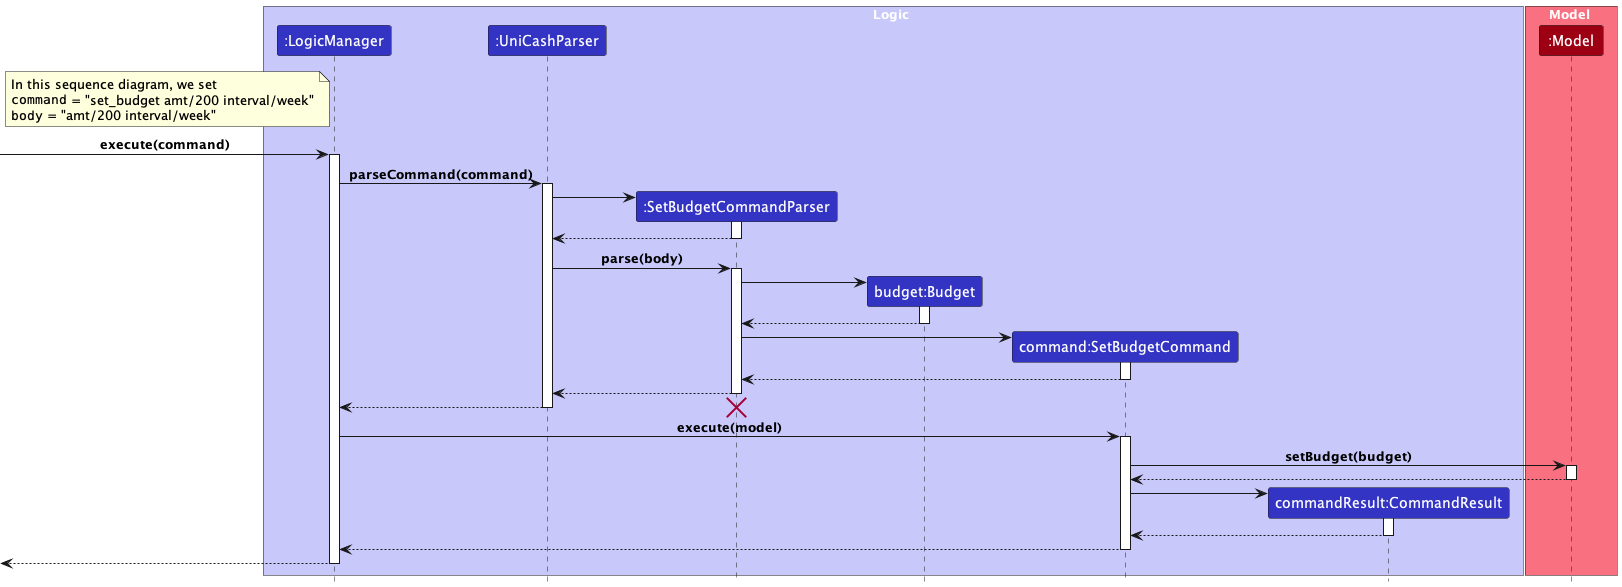

The diagram above was rendered by PlantUML. Its source (embedded in the PNG):
@startuml
!include ../../style.puml

skinparam noteTextAlignment left

box Logic LOGIC_COLOR_T1
participant ":LogicManager" as LogicManager LOGIC_COLOR
participant ":UniCashParser" as UniCashParser LOGIC_COLOR
participant ":SetBudgetCommandParser" as SetBudgetCommandParser LOGIC_COLOR
participant "budget:Budget" as Budget LOGIC_COLOR
participant "command:SetBudgetCommand" as SetBudgetCommand LOGIC_COLOR
participant "commandResult:CommandResult" as CommandResult LOGIC_COLOR


end box

box Model MODEL_COLOR_T1
participant ":Model" as Model MODEL_COLOR
end box

note left LogicManager
In this sequence diagram, we set
""command"" = "set_budget amt/200 interval/week"
""body"" = "amt/200 interval/week"
end note

[-> LogicManager : execute(command)
activate LogicManager

LogicManager -> UniCashParser : parseCommand(command)
activate UniCashParser

create SetBudgetCommandParser
UniCashParser -> SetBudgetCommandParser
activate SetBudgetCommandParser

SetBudgetCommandParser --> UniCashParser
deactivate SetBudgetCommandParser

UniCashParser -> SetBudgetCommandParser : parse(body)
activate SetBudgetCommandParser

create Budget
SetBudgetCommandParser -> Budget
activate Budget
Budget --> SetBudgetCommandParser
deactivate Budget

create SetBudgetCommand
SetBudgetCommandParser -> SetBudgetCommand
activate SetBudgetCommand
SetBudgetCommand --> SetBudgetCommandParser
deactivate SetBudgetCommand

SetBudgetCommandParser --> UniCashParser
deactivate SetBudgetCommandParser

UniCashParser --> LogicManager
deactivate UniCashParser
destroy SetBudgetCommandParser

LogicManager -> SetBudgetCommand : execute(model)
activate SetBudgetCommand

SetBudgetCommand -> Model : setBudget(budget)
activate Model
Model --> SetBudgetCommand
deactivate Model

create CommandResult
SetBudgetCommand -> CommandResult
activate CommandResult

CommandResult --> SetBudgetCommand
deactivate CommandResult

SetBudgetCommand --> LogicManager
deactivate SetBudgetCommand

[<--LogicManager
deactivate LogicManager
@enduml